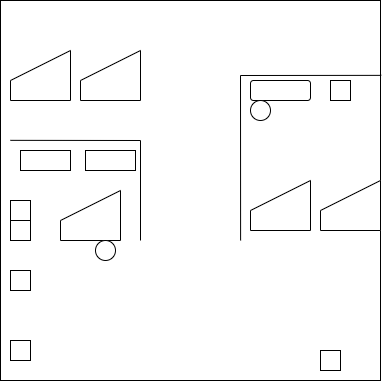

The diagram above was exported from draw.io. Its source (the exported page's mxGraphModel, read from the mxfile embedded in the PNG):
<mxGraphModel dx="1613" dy="1796" grid="1" gridSize="10" guides="1" tooltips="1" connect="1" arrows="1" fold="1" page="1" pageScale="1" pageWidth="850" pageHeight="1100" math="0" shadow="0">
  <root>
    <mxCell id="0" />
    <mxCell id="1" parent="0" />
    <mxCell id="2" value="" style="whiteSpace=wrap;html=1;aspect=fixed;" vertex="1" parent="1">
      <mxGeometry x="190" y="570" width="380" height="380" as="geometry" />
    </mxCell>
    <mxCell id="3" value="" style="shape=manualInput;whiteSpace=wrap;html=1;" vertex="1" parent="1">
      <mxGeometry x="250" y="760" width="60" height="50" as="geometry" />
    </mxCell>
    <mxCell id="4" value="" style="shape=manualInput;whiteSpace=wrap;html=1;" vertex="1" parent="1">
      <mxGeometry x="270" y="620" width="60" height="50" as="geometry" />
    </mxCell>
    <mxCell id="5" value="" style="shape=manualInput;whiteSpace=wrap;html=1;" vertex="1" parent="1">
      <mxGeometry x="440" y="750" width="60" height="50" as="geometry" />
    </mxCell>
    <mxCell id="6" value="" style="rounded=1;whiteSpace=wrap;html=1;" vertex="1" parent="1">
      <mxGeometry x="440" y="650" width="60" height="20" as="geometry" />
    </mxCell>
    <mxCell id="7" value="" style="rounded=0;whiteSpace=wrap;html=1;" vertex="1" parent="1">
      <mxGeometry x="275" y="720" width="50" height="20" as="geometry" />
    </mxCell>
    <mxCell id="8" value="" style="rounded=0;whiteSpace=wrap;html=1;" vertex="1" parent="1">
      <mxGeometry x="200" y="840" width="20" height="20" as="geometry" />
    </mxCell>
    <mxCell id="9" value="" style="rounded=0;whiteSpace=wrap;html=1;" vertex="1" parent="1">
      <mxGeometry x="200" y="910" width="20" height="20" as="geometry" />
    </mxCell>
    <mxCell id="10" value="" style="ellipse;whiteSpace=wrap;html=1;" vertex="1" parent="1">
      <mxGeometry x="440" y="670" width="20" height="20" as="geometry" />
    </mxCell>
    <mxCell id="11" value="" style="endArrow=none;html=1;rounded=0;entryX=1.002;entryY=0.197;entryDx=0;entryDy=0;entryPerimeter=0;" edge="1" target="2" parent="1">
      <mxGeometry width="50" height="50" relative="1" as="geometry">
        <mxPoint x="430.1" y="810" as="sourcePoint" />
        <mxPoint x="430" y="729.84" as="targetPoint" />
        <Array as="points">
          <mxPoint x="430" y="645" />
        </Array>
      </mxGeometry>
    </mxCell>
    <mxCell id="12" value="" style="rounded=0;whiteSpace=wrap;html=1;" vertex="1" parent="1">
      <mxGeometry x="510" y="920" width="20" height="20" as="geometry" />
    </mxCell>
    <mxCell id="13" value="" style="rounded=0;whiteSpace=wrap;html=1;" vertex="1" parent="1">
      <mxGeometry x="520" y="650" width="20" height="20" as="geometry" />
    </mxCell>
    <mxCell id="14" value="" style="endArrow=none;html=1;rounded=0;entryX=0.026;entryY=0.368;entryDx=0;entryDy=0;entryPerimeter=0;" edge="1" target="2" parent="1">
      <mxGeometry width="50" height="50" relative="1" as="geometry">
        <mxPoint x="330" y="810" as="sourcePoint" />
        <mxPoint x="380" y="760" as="targetPoint" />
        <Array as="points">
          <mxPoint x="330" y="710" />
        </Array>
      </mxGeometry>
    </mxCell>
    <mxCell id="15" value="" style="ellipse;whiteSpace=wrap;html=1;" vertex="1" parent="1">
      <mxGeometry x="285" y="810" width="20" height="20" as="geometry" />
    </mxCell>
    <mxCell id="16" value="" style="rounded=0;whiteSpace=wrap;html=1;" vertex="1" parent="1">
      <mxGeometry x="210" y="720" width="50" height="20" as="geometry" />
    </mxCell>
    <mxCell id="17" value="" style="shape=manualInput;whiteSpace=wrap;html=1;" vertex="1" parent="1">
      <mxGeometry x="510" y="750" width="60" height="50" as="geometry" />
    </mxCell>
    <mxCell id="18" value="" style="shape=manualInput;whiteSpace=wrap;html=1;" vertex="1" parent="1">
      <mxGeometry x="200" y="620" width="60" height="50" as="geometry" />
    </mxCell>
    <mxCell id="19" value="" style="rounded=0;whiteSpace=wrap;html=1;" vertex="1" parent="1">
      <mxGeometry x="200" y="790" width="20" height="20" as="geometry" />
    </mxCell>
    <mxCell id="20" value="" style="rounded=0;whiteSpace=wrap;html=1;" vertex="1" parent="1">
      <mxGeometry x="200" y="770" width="20" height="20" as="geometry" />
    </mxCell>
  </root>
</mxGraphModel>